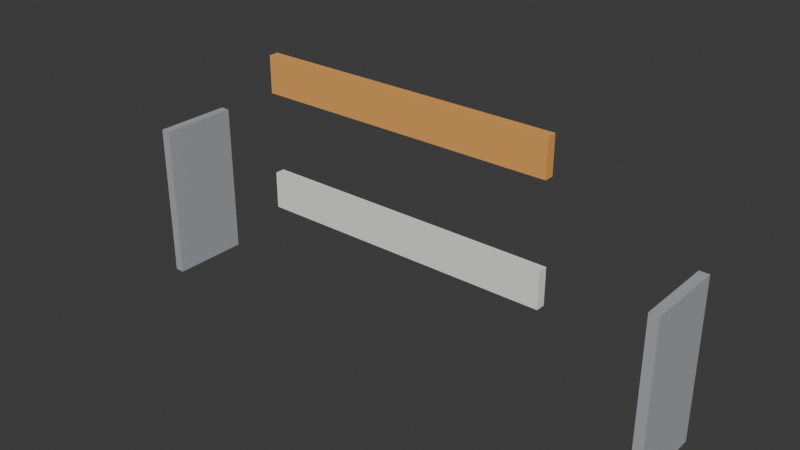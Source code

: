 # Source: construction_barrier.blend  (saved by Blender 5.2.45; exported with 4.5.12 LTS)
import bpy
from mathutils import Matrix  # noqa: F401  (used for matrix-valued properties, if any)

bpy.ops.wm.read_factory_settings(use_empty=True)
scene = bpy.context.scene
scene.name = 'Scene'

# ---- collections
col_collection = bpy.data.collections.new('Collection'); scene.collection.children.link(col_collection)

# ---- materials (node trees are filled in below, after node groups)
mat_barrier_leg = bpy.data.materials.new('barrier_leg')
mat_barrier_orange = bpy.data.materials.new('barrier_orange')
mat_barrier_white = bpy.data.materials.new('barrier_white')

# ---- material node trees
mat_barrier_leg.use_nodes = True; mat_barrier_leg.node_tree.nodes.clear()
_N = mat_barrier_leg.node_tree.nodes; _L = mat_barrier_leg.node_tree.links
n0 = _N.new('ShaderNodeBsdfPrincipled'); n0.name = 'Principled BSDF'; n0.location = (-200, 100)
n0.inputs[0].default_value = (0.4, 0.42, 0.45, 1.0)
n0.inputs[2].default_value = 0.8
n0.inputs[10].default_value = 0.005
n1 = _N.new('ShaderNodeOutputMaterial'); n1.name = 'Material Output'; n1.location = (200, 100)
_L.new(n0.outputs[0], n1.inputs[0])
n1.is_active_output = True
mat_barrier_orange.use_nodes = True; mat_barrier_orange.node_tree.nodes.clear()
_N = mat_barrier_orange.node_tree.nodes; _L = mat_barrier_orange.node_tree.links
n0 = _N.new('ShaderNodeBsdfPrincipled'); n0.name = 'Principled BSDF'; n0.location = (-200, 100)
n0.inputs[0].default_value = (0.85, 0.4, 0.1, 1.0)
n0.inputs[2].default_value = 0.8
n0.inputs[10].default_value = 0.005
n1 = _N.new('ShaderNodeOutputMaterial'); n1.name = 'Material Output'; n1.location = (200, 100)
_L.new(n0.outputs[0], n1.inputs[0])
n1.is_active_output = True
mat_barrier_white.use_nodes = True; mat_barrier_white.node_tree.nodes.clear()
_N = mat_barrier_white.node_tree.nodes; _L = mat_barrier_white.node_tree.links
n0 = _N.new('ShaderNodeBsdfPrincipled'); n0.name = 'Principled BSDF'; n0.location = (-200, 100)
n0.inputs[0].default_value = (0.9, 0.9, 0.88, 1.0)
n0.inputs[2].default_value = 0.8
n0.inputs[10].default_value = 0.005
n1 = _N.new('ShaderNodeOutputMaterial'); n1.name = 'Material Output'; n1.location = (200, 100)
_L.new(n0.outputs[0], n1.inputs[0])
n1.is_active_output = True

# ---- world
world_world = bpy.data.worlds.new('World'); scene.world = world_world
world_world.use_nodes = True; world_world.node_tree.nodes.clear()
_N = world_world.node_tree.nodes; _L = world_world.node_tree.links
n0 = _N.new('ShaderNodeOutputWorld'); n0.name = 'World Output'; n0.location = (200, 100)
n1 = _N.new('ShaderNodeBackground'); n1.name = 'Background'; n1.location = (-200, 100)
n1.inputs[0].default_value = (0.05088, 0.05088, 0.05088, 1.0)
_L.new(n1.outputs[0], n0.inputs[0])
n0.is_active_output = True
world_world.color = (0.05088, 0.05088, 0.05088)
world_world.sun_shadow_jitter_overblur = 0.0

# ---- meshes
me_cube = bpy.data.meshes.new('Cube')
me_cube.from_pydata([(-0.865, -0.125, 0.25), (-0.865, -0.125, 0.75), (-0.865, 0.125, 0.25), (-0.865, 0.125, 0.75), (-0.835, -0.125, 0.25), (-0.835, -0.125, 0.75), (-0.835, 0.125, 0.25), (-0.835, 0.125, 0.75), (0.835, -0.125, 0.25), (0.835, -0.125, 0.75), (0.835, 0.125, 0.25), (0.835, 0.125, 0.75), (0.865, -0.125, 0.25), (0.865, -0.125, 0.75), (0.865, 0.125, 0.25), (0.865, 0.125, 0.75), (-0.475, -0.015, 0.9325), (-0.475, -0.015, 1.048), (-0.475, 0.015, 0.9325), (-0.475, 0.015, 1.048), (0.475, -0.015, 0.9325), (0.475, -0.015, 1.048), (0.475, 0.015, 0.9325), (0.475, 0.015, 1.048), (-0.475, -0.015, 0.5625), (-0.475, -0.015, 0.6775), (-0.475, 0.015, 0.5625), (-0.475, 0.015, 0.6775), (0.475, -0.015, 0.5625), (0.475, -0.015, 0.6775), (0.475, 0.015, 0.5625), (0.475, 0.015, 0.6775)], [], [(0, 1, 3, 2), (2, 3, 7, 6), (6, 7, 5, 4), (4, 5, 1, 0), (2, 6, 4, 0), (7, 3, 1, 5), (8, 9, 11, 10), (10, 11, 15, 14), (14, 15, 13, 12), (12, 13, 9, 8), (10, 14, 12, 8), (15, 11, 9, 13), (16, 17, 19, 18), (18, 19, 23, 22), (22, 23, 21, 20), (20, 21, 17, 16), (18, 22, 20, 16), (23, 19, 17, 21), (24, 25, 27, 26), (26, 27, 31, 30), (30, 31, 29, 28), (28, 29, 25, 24), (26, 30, 28, 24), (31, 27, 25, 29)])
me_cube.polygons.foreach_set('material_index', [0, 0, 0, 0, 0, 0, 0, 0, 0, 0, 0, 0, 1, 1, 1, 1, 1, 1, 2, 2, 2, 2, 2, 2])
_uv = me_cube.uv_layers.new(name='UVMap')
_uv.uv.foreach_set('vector', [0.375, 0.0, 0.625, 0.0, 0.625, 0.25, 0.375, 0.25, 0.375, 0.25, 0.625, 0.25, 0.625, 0.5, 0.375, 0.5, 0.375, 0.5, 0.625, 0.5, 0.625, 0.75, 0.375, 0.75, 0.375, 0.75, 0.625, 0.75, 0.625, 1.0, 0.375, 1.0, 0.125, 0.5, 0.375, 0.5, 0.375, 0.75, 0.125, 0.75, 0.625, 0.5, 0.875, 0.5, 0.875, 0.75, 0.625, 0.75, 0.375, 0.0, 0.625, 0.0, 0.625, 0.25, 0.375, 0.25, 0.375, 0.25, 0.625, 0.25, 0.625, 0.5, 0.375, 0.5, 0.375, 0.5, 0.625, 0.5, 0.625, 0.75, 0.375, 0.75, 0.375, 0.75, 0.625, 0.75, 0.625, 1.0, 0.375, 1.0, 0.125, 0.5, 0.375, 0.5, 0.375, 0.75, 0.125, 0.75, 0.625, 0.5, 0.875, 0.5, 0.875, 0.75, 0.625, 0.75, 0.375, 0.0, 0.625, 0.0, 0.625, 0.25, 0.375, 0.25, 0.375, 0.25, 0.625, 0.25, 0.625, 0.5, 0.375, 0.5, 0.375, 0.5, 0.625, 0.5, 0.625, 0.75, 0.375, 0.75, 0.375, 0.75, 0.625, 0.75, 0.625, 1.0, 0.375, 1.0, 0.125, 0.5, 0.375, 0.5, 0.375, 0.75, 0.125, 0.75, 0.625, 0.5, 0.875, 0.5, 0.875, 0.75, 0.625, 0.75, 0.375, 0.0, 0.625, 0.0, 0.625, 0.25, 0.375, 0.25, 0.375, 0.25, 0.625, 0.25, 0.625, 0.5, 0.375, 0.5, 0.375, 0.5, 0.625, 0.5, 0.625, 0.75, 0.375, 0.75, 0.375, 0.75, 0.625, 0.75, 0.625, 1.0, 0.375, 1.0, 0.125, 0.5, 0.375, 0.5, 0.375, 0.75, 0.125, 0.75, 0.625, 0.5, 0.875, 0.5, 0.875, 0.75, 0.625, 0.75])
me_cube.materials.append(mat_barrier_leg)
me_cube.materials.append(mat_barrier_orange)
me_cube.materials.append(mat_barrier_white)
me_cube.update()

# ---- objects
ob_constructionbarrier = bpy.data.objects.new('ConstructionBarrier', me_cube)

# ---- transforms, parenting, visibility, modifiers, constraints
ob_constructionbarrier.location = (0.0, 0.0, 0.0)

# ---- collection membership
col_collection.objects.link(ob_constructionbarrier)

# ---- scene / render settings (as saved in the file)
scene.frame_start = 1; scene.frame_end = 250; scene.frame_set(1)
scene.render.engine = 'BLENDER_EEVEE_NEXT'
scene.render.bake_bias = 0.0
scene.render.bake_samples = 0
scene.render.compositor_device = 'GPU'
scene.eevee.use_volume_custom_range = False
scene.eevee.fast_gi_thickness_near = 0.1
scene.eevee.fast_gi_thickness_far = 0.0
scene.eevee.ray_tracing_options.screen_trace_thickness = 0.1
bpy.context.view_layer.update()

# ---- added for rendering (the .blend has no active camera and no usable light): camera, sun
cam_auto = bpy.data.cameras.new('AutoCamera')
cam_auto.lens = 50.0
cam_auto.sensor_width = 36.0
cam_auto.clip_end = 1000.0
ob_auto_camera = bpy.data.objects.new('AutoCamera', cam_auto)
scene.collection.objects.link(ob_auto_camera)
ob_auto_camera.location = (1.77764, -2.13316, 2.07086)
ob_auto_camera.rotation_euler = (1.09748, -7.21219e-08, 0.694738)
scene.camera = ob_auto_camera
light_auto_sun = bpy.data.lights.new('AutoSun', 'SUN')
light_auto_sun.energy = 3.0
light_auto_sun.angle = 0.0523599
ob_auto_sun = bpy.data.objects.new('AutoSun', light_auto_sun)
scene.collection.objects.link(ob_auto_sun)
ob_auto_sun.rotation_euler = (0.872665, 0.174533, 0.523599)
bpy.context.view_layer.update()
